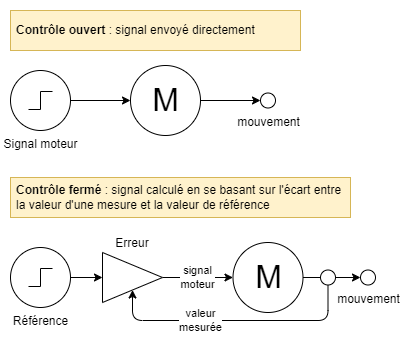

The diagram above was exported from draw.io. Its source (the exported page's mxGraphModel, read from the mxfile embedded in the PNG):
<mxGraphModel dx="976" dy="560" grid="1" gridSize="10" guides="1" tooltips="1" connect="1" arrows="1" fold="1" page="1" pageScale="1" pageWidth="850" pageHeight="1100" math="0" shadow="0">
  <root>
    <mxCell id="0" />
    <mxCell id="1" parent="0" />
    <mxCell id="46" value="" style="rounded=1;whiteSpace=wrap;html=1;arcSize=5;strokeColor=none;" parent="1" vertex="1">
      <mxGeometry x="130" y="50" width="410" height="340" as="geometry" />
    </mxCell>
    <mxCell id="6" value="" style="edgeStyle=none;html=1;" parent="1" source="3" target="4" edge="1">
      <mxGeometry relative="1" as="geometry" />
    </mxCell>
    <mxCell id="3" value="Signal moteur" style="pointerEvents=1;verticalLabelPosition=bottom;shadow=0;dashed=0;align=center;html=1;verticalAlign=top;shape=mxgraph.electrical.signal_sources.source;aspect=fixed;points=[[0.5,0,0],[1,0.5,0],[0.5,1,0],[0,0.5,0]];elSignalType=stepOn;" parent="1" vertex="1">
      <mxGeometry x="140" y="120" width="60" height="60" as="geometry" />
    </mxCell>
    <mxCell id="41" value="" style="edgeStyle=orthogonalEdgeStyle;html=1;endArrow=classic;endFill=1;" parent="1" source="4" target="30" edge="1">
      <mxGeometry relative="1" as="geometry" />
    </mxCell>
    <mxCell id="4" value="M" style="verticalLabelPosition=middle;shadow=0;dashed=0;align=center;html=1;verticalAlign=middle;strokeWidth=1;shape=ellipse;fontSize=32;perimeter=ellipsePerimeter;" parent="1" vertex="1">
      <mxGeometry x="260" y="115" width="70" height="70" as="geometry" />
    </mxCell>
    <mxCell id="13" value="&lt;b&gt;Contrôle ouvert&lt;/b&gt; : signal envoyé directement" style="rounded=0;whiteSpace=wrap;html=1;strokeColor=#d6b656;fillColor=#fff2cc;align=left;spacingLeft=4;spacingRight=4;" parent="1" vertex="1">
      <mxGeometry x="140" y="60" width="290" height="40" as="geometry" />
    </mxCell>
    <mxCell id="43" style="edgeStyle=orthogonalEdgeStyle;html=1;endArrow=classic;endFill=1;" parent="1" source="18" target="42" edge="1">
      <mxGeometry relative="1" as="geometry" />
    </mxCell>
    <mxCell id="18" value="Référence" style="pointerEvents=1;verticalLabelPosition=bottom;shadow=0;dashed=0;align=center;html=1;verticalAlign=top;shape=mxgraph.electrical.signal_sources.source;aspect=fixed;points=[[0.5,0,0],[1,0.5,0],[0.5,1,0],[0,0.5,0]];elSignalType=stepOn;" parent="1" vertex="1">
      <mxGeometry x="140" y="297" width="60" height="60" as="geometry" />
    </mxCell>
    <mxCell id="23" value="signal&lt;br&gt;moteur" style="edgeStyle=none;html=1;exitX=1;exitY=0.5;exitDx=0;exitDy=0;align=center;" parent="1" source="42" target="22" edge="1">
      <mxGeometry relative="1" as="geometry">
        <mxPoint x="312" y="327" as="sourcePoint" />
      </mxGeometry>
    </mxCell>
    <mxCell id="38" style="edgeStyle=none;html=1;endArrow=none;endFill=0;" parent="1" source="22" target="34" edge="1">
      <mxGeometry relative="1" as="geometry" />
    </mxCell>
    <mxCell id="22" value="M" style="verticalLabelPosition=middle;shadow=0;dashed=0;align=center;html=1;verticalAlign=middle;strokeWidth=1;shape=ellipse;fontSize=32;perimeter=ellipsePerimeter;" parent="1" vertex="1">
      <mxGeometry x="362.5" y="292" width="70" height="70" as="geometry" />
    </mxCell>
    <mxCell id="30" value="mouvement" style="verticalLabelPosition=bottom;shadow=0;dashed=0;align=center;html=1;verticalAlign=top;strokeWidth=1;shape=ellipse;perimeter=ellipsePerimeter;" parent="1" vertex="1">
      <mxGeometry x="390" y="142.5" width="15" height="15" as="geometry" />
    </mxCell>
    <mxCell id="39" value="" style="edgeStyle=none;html=1;" parent="1" source="34" target="35" edge="1">
      <mxGeometry relative="1" as="geometry" />
    </mxCell>
    <mxCell id="40" value="valeur&lt;br&gt;mesurée" style="html=1;entryX=0.5;entryY=1;entryDx=0;entryDy=0;exitX=0.5;exitY=1;exitDx=0;exitDy=0;endArrow=classic;endFill=1;edgeStyle=elbowEdgeStyle;elbow=horizontal;" parent="1" source="34" target="42" edge="1">
      <mxGeometry x="0.2467" relative="1" as="geometry">
        <mxPoint x="280" y="356.25" as="targetPoint" />
        <Array as="points">
          <mxPoint x="390" y="370" />
          <mxPoint x="400" y="380" />
          <mxPoint x="370" y="370" />
        </Array>
        <mxPoint as="offset" />
      </mxGeometry>
    </mxCell>
    <mxCell id="34" value="" style="verticalLabelPosition=bottom;shadow=0;dashed=0;align=center;html=1;verticalAlign=top;strokeWidth=1;shape=ellipse;perimeter=ellipsePerimeter;" parent="1" vertex="1">
      <mxGeometry x="450" y="319.5" width="15" height="15" as="geometry" />
    </mxCell>
    <mxCell id="35" value="mouvement" style="verticalLabelPosition=bottom;shadow=0;dashed=0;align=center;html=1;verticalAlign=top;strokeWidth=1;shape=ellipse;perimeter=ellipsePerimeter;" parent="1" vertex="1">
      <mxGeometry x="490" y="319.5" width="15" height="15" as="geometry" />
    </mxCell>
    <mxCell id="42" value="Erreur" style="triangle;whiteSpace=wrap;html=1;labelPosition=center;verticalLabelPosition=top;align=center;verticalAlign=bottom;" parent="1" vertex="1">
      <mxGeometry x="232" y="302" width="60" height="50" as="geometry" />
    </mxCell>
    <mxCell id="45" value="&lt;b&gt;Contrôle fermé&lt;/b&gt; : signal calculé en se basant sur l'écart entre la valeur d'une mesure et la valeur de référence" style="rounded=0;whiteSpace=wrap;html=1;strokeColor=#d6b656;fillColor=#fff2cc;align=left;spacingLeft=4;spacingRight=4;" parent="1" vertex="1">
      <mxGeometry x="140" y="227" width="340" height="40" as="geometry" />
    </mxCell>
  </root>
</mxGraphModel>